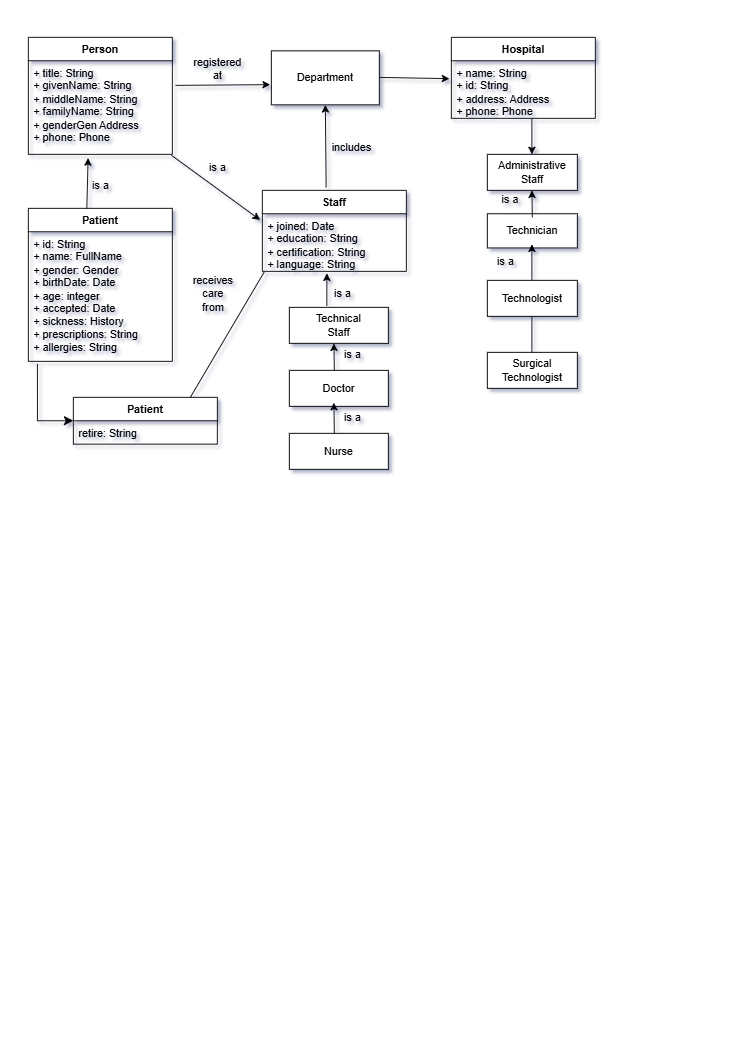

The diagram above was exported from draw.io. Its source (the exported page's mxGraphModel, read from the mxfile embedded in the PNG):
<mxGraphModel dx="928" dy="525" grid="1" gridSize="10" guides="1" tooltips="1" connect="1" arrows="1" fold="1" page="1" pageScale="1" pageWidth="827" pageHeight="1169" math="0" shadow="0">
  <root>
    <mxCell id="WIyWlLk6GJQsqaUBKTNV-0" />
    <mxCell id="WIyWlLk6GJQsqaUBKTNV-1" parent="WIyWlLk6GJQsqaUBKTNV-0" />
    <mxCell id="jSQCn4VNKbNXQQGcrrce-0" value="Person" style="swimlane;fontStyle=1;align=center;verticalAlign=top;childLayout=stackLayout;horizontal=1;startSize=26;horizontalStack=0;resizeParent=1;resizeParentMax=0;resizeLast=0;collapsible=1;marginBottom=0;whiteSpace=wrap;html=1;" vertex="1" parent="WIyWlLk6GJQsqaUBKTNV-1">
      <mxGeometry x="30" y="40" width="160" height="130" as="geometry" />
    </mxCell>
    <mxCell id="jSQCn4VNKbNXQQGcrrce-1" value="+ title: String&lt;div&gt;+ givenName: String&lt;/div&gt;&lt;div&gt;+ middleName: String&lt;/div&gt;&lt;div&gt;+ familyName: String&lt;/div&gt;&lt;div&gt;+ genderGen Address&lt;/div&gt;&lt;div&gt;+ phone: Phone&lt;/div&gt;" style="text;strokeColor=none;fillColor=none;align=left;verticalAlign=top;spacingLeft=4;spacingRight=4;overflow=hidden;rotatable=0;points=[[0,0.5],[1,0.5]];portConstraint=eastwest;whiteSpace=wrap;html=1;" vertex="1" parent="jSQCn4VNKbNXQQGcrrce-0">
      <mxGeometry y="26" width="160" height="104" as="geometry" />
    </mxCell>
    <mxCell id="jSQCn4VNKbNXQQGcrrce-4" value="Patient" style="swimlane;fontStyle=1;align=center;verticalAlign=top;childLayout=stackLayout;horizontal=1;startSize=26;horizontalStack=0;resizeParent=1;resizeParentMax=0;resizeLast=0;collapsible=1;marginBottom=0;whiteSpace=wrap;html=1;" vertex="1" parent="WIyWlLk6GJQsqaUBKTNV-1">
      <mxGeometry x="30" y="230" width="160" height="170" as="geometry" />
    </mxCell>
    <mxCell id="jSQCn4VNKbNXQQGcrrce-5" value="+ id: String&lt;div&gt;+ name: FullName&lt;/div&gt;&lt;div&gt;+ gender: Gender&lt;/div&gt;&lt;div&gt;+ birthDate: Date&lt;/div&gt;&lt;div&gt;+ age: integer&lt;/div&gt;&lt;div&gt;+ accepted: Date&lt;/div&gt;&lt;div&gt;+ sickness: History&lt;/div&gt;&lt;div&gt;+ prescriptions: String&lt;/div&gt;&lt;div&gt;+ allergies: String&lt;/div&gt;" style="text;strokeColor=none;fillColor=none;align=left;verticalAlign=top;spacingLeft=4;spacingRight=4;overflow=hidden;rotatable=0;points=[[0,0.5],[1,0.5]];portConstraint=eastwest;whiteSpace=wrap;html=1;" vertex="1" parent="jSQCn4VNKbNXQQGcrrce-4">
      <mxGeometry y="26" width="160" height="144" as="geometry" />
    </mxCell>
    <mxCell id="jSQCn4VNKbNXQQGcrrce-8" value="Department" style="rounded=0;whiteSpace=wrap;html=1;" vertex="1" parent="WIyWlLk6GJQsqaUBKTNV-1">
      <mxGeometry x="300" y="55" width="120" height="60" as="geometry" />
    </mxCell>
    <mxCell id="jSQCn4VNKbNXQQGcrrce-9" value="Hospital" style="swimlane;fontStyle=1;align=center;verticalAlign=top;childLayout=stackLayout;horizontal=1;startSize=26;horizontalStack=0;resizeParent=1;resizeParentMax=0;resizeLast=0;collapsible=1;marginBottom=0;whiteSpace=wrap;html=1;" vertex="1" parent="WIyWlLk6GJQsqaUBKTNV-1">
      <mxGeometry x="500" y="40" width="160" height="90" as="geometry" />
    </mxCell>
    <mxCell id="jSQCn4VNKbNXQQGcrrce-10" value="+ name: String&lt;div&gt;+ id: String&lt;/div&gt;&lt;div&gt;+ address: Address&lt;/div&gt;&lt;div&gt;+ phone: Phone&lt;/div&gt;" style="text;strokeColor=none;fillColor=none;align=left;verticalAlign=top;spacingLeft=4;spacingRight=4;overflow=hidden;rotatable=0;points=[[0,0.5],[1,0.5]];portConstraint=eastwest;whiteSpace=wrap;html=1;" vertex="1" parent="jSQCn4VNKbNXQQGcrrce-9">
      <mxGeometry y="26" width="160" height="64" as="geometry" />
    </mxCell>
    <mxCell id="jSQCn4VNKbNXQQGcrrce-13" value="Staff" style="swimlane;fontStyle=1;align=center;verticalAlign=top;childLayout=stackLayout;horizontal=1;startSize=26;horizontalStack=0;resizeParent=1;resizeParentMax=0;resizeLast=0;collapsible=1;marginBottom=0;whiteSpace=wrap;html=1;" vertex="1" parent="WIyWlLk6GJQsqaUBKTNV-1">
      <mxGeometry x="290" y="210" width="160" height="90" as="geometry" />
    </mxCell>
    <mxCell id="jSQCn4VNKbNXQQGcrrce-14" value="+ joined: Date&lt;div&gt;+ education: String&lt;/div&gt;&lt;div&gt;+ certification: String&lt;/div&gt;&lt;div&gt;+ language: String&lt;/div&gt;" style="text;strokeColor=none;fillColor=none;align=left;verticalAlign=top;spacingLeft=4;spacingRight=4;overflow=hidden;rotatable=0;points=[[0,0.5],[1,0.5]];portConstraint=eastwest;whiteSpace=wrap;html=1;" vertex="1" parent="jSQCn4VNKbNXQQGcrrce-13">
      <mxGeometry y="26" width="160" height="64" as="geometry" />
    </mxCell>
    <mxCell id="jSQCn4VNKbNXQQGcrrce-17" value="Technical&lt;div&gt;Staff&lt;/div&gt;" style="rounded=0;whiteSpace=wrap;html=1;" vertex="1" parent="WIyWlLk6GJQsqaUBKTNV-1">
      <mxGeometry x="320" y="340" width="110" height="40" as="geometry" />
    </mxCell>
    <mxCell id="jSQCn4VNKbNXQQGcrrce-18" value="Doctor" style="rounded=0;whiteSpace=wrap;html=1;" vertex="1" parent="WIyWlLk6GJQsqaUBKTNV-1">
      <mxGeometry x="320" y="410" width="110" height="40" as="geometry" />
    </mxCell>
    <mxCell id="jSQCn4VNKbNXQQGcrrce-19" value="Nurse" style="rounded=0;whiteSpace=wrap;html=1;" vertex="1" parent="WIyWlLk6GJQsqaUBKTNV-1">
      <mxGeometry x="320" y="480" width="110" height="40" as="geometry" />
    </mxCell>
    <mxCell id="jSQCn4VNKbNXQQGcrrce-20" value="Administrative&lt;div&gt;Staff&lt;/div&gt;" style="rounded=0;whiteSpace=wrap;html=1;" vertex="1" parent="WIyWlLk6GJQsqaUBKTNV-1">
      <mxGeometry x="540" y="170" width="100" height="40" as="geometry" />
    </mxCell>
    <mxCell id="jSQCn4VNKbNXQQGcrrce-21" value="Technician" style="rounded=0;whiteSpace=wrap;html=1;" vertex="1" parent="WIyWlLk6GJQsqaUBKTNV-1">
      <mxGeometry x="540" y="236" width="100" height="38" as="geometry" />
    </mxCell>
    <mxCell id="jSQCn4VNKbNXQQGcrrce-22" value="Technologist" style="rounded=0;whiteSpace=wrap;html=1;" vertex="1" parent="WIyWlLk6GJQsqaUBKTNV-1">
      <mxGeometry x="540" y="310" width="100" height="40" as="geometry" />
    </mxCell>
    <mxCell id="jSQCn4VNKbNXQQGcrrce-23" value="Surgical&lt;div&gt;Technologist&lt;/div&gt;" style="rounded=0;whiteSpace=wrap;html=1;" vertex="1" parent="WIyWlLk6GJQsqaUBKTNV-1">
      <mxGeometry x="540" y="390" width="100" height="40" as="geometry" />
    </mxCell>
    <mxCell id="jSQCn4VNKbNXQQGcrrce-24" value="Patient" style="swimlane;fontStyle=1;align=center;verticalAlign=top;childLayout=stackLayout;horizontal=1;startSize=26;horizontalStack=0;resizeParent=1;resizeParentMax=0;resizeLast=0;collapsible=1;marginBottom=0;whiteSpace=wrap;html=1;" vertex="1" parent="WIyWlLk6GJQsqaUBKTNV-1">
      <mxGeometry x="80" y="440" width="160" height="52" as="geometry" />
    </mxCell>
    <mxCell id="jSQCn4VNKbNXQQGcrrce-25" value="retire: String" style="text;strokeColor=none;fillColor=none;align=left;verticalAlign=top;spacingLeft=4;spacingRight=4;overflow=hidden;rotatable=0;points=[[0,0.5],[1,0.5]];portConstraint=eastwest;whiteSpace=wrap;html=1;" vertex="1" parent="jSQCn4VNKbNXQQGcrrce-24">
      <mxGeometry y="26" width="160" height="26" as="geometry" />
    </mxCell>
    <mxCell id="jSQCn4VNKbNXQQGcrrce-31" value="" style="endArrow=classic;html=1;rounded=0;exitX=1.022;exitY=0.263;exitDx=0;exitDy=0;exitPerimeter=0;entryX=-0.011;entryY=0.626;entryDx=0;entryDy=0;entryPerimeter=0;" edge="1" parent="WIyWlLk6GJQsqaUBKTNV-1" source="jSQCn4VNKbNXQQGcrrce-1" target="jSQCn4VNKbNXQQGcrrce-8">
      <mxGeometry width="50" height="50" relative="1" as="geometry">
        <mxPoint x="210" y="130" as="sourcePoint" />
        <mxPoint x="260" y="80" as="targetPoint" />
      </mxGeometry>
    </mxCell>
    <mxCell id="jSQCn4VNKbNXQQGcrrce-32" value="" style="endArrow=classic;html=1;rounded=0;exitX=0.406;exitY=0.002;exitDx=0;exitDy=0;exitPerimeter=0;entryX=0.415;entryY=1.039;entryDx=0;entryDy=0;entryPerimeter=0;" edge="1" parent="WIyWlLk6GJQsqaUBKTNV-1" source="jSQCn4VNKbNXQQGcrrce-4" target="jSQCn4VNKbNXQQGcrrce-1">
      <mxGeometry width="50" height="50" relative="1" as="geometry">
        <mxPoint x="70" y="230" as="sourcePoint" />
        <mxPoint x="120" y="180" as="targetPoint" />
      </mxGeometry>
    </mxCell>
    <mxCell id="jSQCn4VNKbNXQQGcrrce-33" value="" style="endArrow=classic;html=1;rounded=0;exitX=0.994;exitY=1.01;exitDx=0;exitDy=0;exitPerimeter=0;entryX=-0.015;entryY=0.108;entryDx=0;entryDy=0;entryPerimeter=0;" edge="1" parent="WIyWlLk6GJQsqaUBKTNV-1" source="jSQCn4VNKbNXQQGcrrce-1" target="jSQCn4VNKbNXQQGcrrce-14">
      <mxGeometry width="50" height="50" relative="1" as="geometry">
        <mxPoint x="220" y="220" as="sourcePoint" />
        <mxPoint x="270" y="170" as="targetPoint" />
      </mxGeometry>
    </mxCell>
    <mxCell id="jSQCn4VNKbNXQQGcrrce-34" value="" style="edgeStyle=segmentEdgeStyle;endArrow=classic;html=1;curved=0;rounded=0;endSize=8;startSize=8;exitX=0.063;exitY=1.02;exitDx=0;exitDy=0;exitPerimeter=0;" edge="1" parent="WIyWlLk6GJQsqaUBKTNV-1" source="jSQCn4VNKbNXQQGcrrce-5">
      <mxGeometry width="50" height="50" relative="1" as="geometry">
        <mxPoint x="40" y="410" as="sourcePoint" />
        <mxPoint x="80" y="466" as="targetPoint" />
        <Array as="points">
          <mxPoint x="40" y="466" />
        </Array>
      </mxGeometry>
    </mxCell>
    <mxCell id="jSQCn4VNKbNXQQGcrrce-37" value="" style="endArrow=classic;html=1;rounded=0;entryX=0.448;entryY=1.034;entryDx=0;entryDy=0;entryPerimeter=0;exitX=0.379;exitY=-0.038;exitDx=0;exitDy=0;exitPerimeter=0;" edge="1" parent="WIyWlLk6GJQsqaUBKTNV-1" source="jSQCn4VNKbNXQQGcrrce-17" target="jSQCn4VNKbNXQQGcrrce-14">
      <mxGeometry width="50" height="50" relative="1" as="geometry">
        <mxPoint x="360" y="330" as="sourcePoint" />
        <mxPoint x="390" y="310" as="targetPoint" />
      </mxGeometry>
    </mxCell>
    <mxCell id="jSQCn4VNKbNXQQGcrrce-38" value="" style="endArrow=classic;html=1;rounded=0;" edge="1" parent="WIyWlLk6GJQsqaUBKTNV-1">
      <mxGeometry width="50" height="50" relative="1" as="geometry">
        <mxPoint x="370" y="410" as="sourcePoint" />
        <mxPoint x="369.5" y="380" as="targetPoint" />
        <Array as="points">
          <mxPoint x="369.5" y="410" />
        </Array>
      </mxGeometry>
    </mxCell>
    <mxCell id="jSQCn4VNKbNXQQGcrrce-39" value="" style="endArrow=classic;html=1;rounded=0;" edge="1" parent="WIyWlLk6GJQsqaUBKTNV-1">
      <mxGeometry width="50" height="50" relative="1" as="geometry">
        <mxPoint x="370" y="480" as="sourcePoint" />
        <mxPoint x="369.5" y="446" as="targetPoint" />
      </mxGeometry>
    </mxCell>
    <mxCell id="jSQCn4VNKbNXQQGcrrce-42" value="" style="endArrow=none;html=1;rounded=0;" edge="1" parent="WIyWlLk6GJQsqaUBKTNV-1">
      <mxGeometry width="50" height="50" relative="1" as="geometry">
        <mxPoint x="589.5" y="390" as="sourcePoint" />
        <mxPoint x="589.5" y="350" as="targetPoint" />
      </mxGeometry>
    </mxCell>
    <mxCell id="jSQCn4VNKbNXQQGcrrce-43" value="" style="endArrow=classic;html=1;rounded=0;" edge="1" parent="WIyWlLk6GJQsqaUBKTNV-1">
      <mxGeometry width="50" height="50" relative="1" as="geometry">
        <mxPoint x="589.5" y="310" as="sourcePoint" />
        <mxPoint x="589.5" y="270" as="targetPoint" />
      </mxGeometry>
    </mxCell>
    <mxCell id="jSQCn4VNKbNXQQGcrrce-44" value="" style="endArrow=classic;html=1;rounded=0;" edge="1" parent="WIyWlLk6GJQsqaUBKTNV-1">
      <mxGeometry width="50" height="50" relative="1" as="geometry">
        <mxPoint x="590" y="240" as="sourcePoint" />
        <mxPoint x="589.5" y="210" as="targetPoint" />
      </mxGeometry>
    </mxCell>
    <mxCell id="jSQCn4VNKbNXQQGcrrce-45" value="" style="endArrow=classic;html=1;rounded=0;" edge="1" parent="WIyWlLk6GJQsqaUBKTNV-1">
      <mxGeometry width="50" height="50" relative="1" as="geometry">
        <mxPoint x="589.5" y="130" as="sourcePoint" />
        <mxPoint x="589.5" y="170" as="targetPoint" />
      </mxGeometry>
    </mxCell>
    <mxCell id="jSQCn4VNKbNXQQGcrrce-46" value="" style="endArrow=classic;html=1;rounded=0;entryX=-0.013;entryY=0.311;entryDx=0;entryDy=0;entryPerimeter=0;" edge="1" parent="WIyWlLk6GJQsqaUBKTNV-1" target="jSQCn4VNKbNXQQGcrrce-10">
      <mxGeometry width="50" height="50" relative="1" as="geometry">
        <mxPoint x="420" y="84.5" as="sourcePoint" />
        <mxPoint x="490" y="84.5" as="targetPoint" />
      </mxGeometry>
    </mxCell>
    <mxCell id="jSQCn4VNKbNXQQGcrrce-47" value="is a" style="text;html=1;align=center;verticalAlign=middle;resizable=0;points=[];autosize=1;strokeColor=none;fillColor=none;" vertex="1" parent="WIyWlLk6GJQsqaUBKTNV-1">
      <mxGeometry x="90" y="190" width="40" height="30" as="geometry" />
    </mxCell>
    <mxCell id="jSQCn4VNKbNXQQGcrrce-48" value="is a" style="text;html=1;align=center;verticalAlign=middle;resizable=0;points=[];autosize=1;strokeColor=none;fillColor=none;" vertex="1" parent="WIyWlLk6GJQsqaUBKTNV-1">
      <mxGeometry x="220" y="170" width="40" height="30" as="geometry" />
    </mxCell>
    <mxCell id="jSQCn4VNKbNXQQGcrrce-49" value="registered&lt;div&gt;at&lt;/div&gt;" style="text;html=1;align=center;verticalAlign=middle;resizable=0;points=[];autosize=1;strokeColor=none;fillColor=none;" vertex="1" parent="WIyWlLk6GJQsqaUBKTNV-1">
      <mxGeometry x="200" y="55" width="80" height="40" as="geometry" />
    </mxCell>
    <mxCell id="jSQCn4VNKbNXQQGcrrce-50" value="" style="endArrow=classic;html=1;rounded=0;entryX=0.5;entryY=1;entryDx=0;entryDy=0;exitX=0.443;exitY=-0.037;exitDx=0;exitDy=0;exitPerimeter=0;" edge="1" parent="WIyWlLk6GJQsqaUBKTNV-1" source="jSQCn4VNKbNXQQGcrrce-13" target="jSQCn4VNKbNXQQGcrrce-8">
      <mxGeometry width="50" height="50" relative="1" as="geometry">
        <mxPoint x="360" y="200" as="sourcePoint" />
        <mxPoint x="370" y="130" as="targetPoint" />
      </mxGeometry>
    </mxCell>
    <mxCell id="jSQCn4VNKbNXQQGcrrce-51" value="includes" style="text;html=1;align=center;verticalAlign=middle;resizable=0;points=[];autosize=1;strokeColor=none;fillColor=none;" vertex="1" parent="WIyWlLk6GJQsqaUBKTNV-1">
      <mxGeometry x="354" y="148" width="70" height="30" as="geometry" />
    </mxCell>
    <mxCell id="jSQCn4VNKbNXQQGcrrce-52" value="is a" style="text;html=1;align=center;verticalAlign=middle;resizable=0;points=[];autosize=1;strokeColor=none;fillColor=none;" vertex="1" parent="WIyWlLk6GJQsqaUBKTNV-1">
      <mxGeometry x="359" y="310" width="40" height="30" as="geometry" />
    </mxCell>
    <mxCell id="jSQCn4VNKbNXQQGcrrce-53" value="is a" style="text;html=1;align=center;verticalAlign=middle;resizable=0;points=[];autosize=1;strokeColor=none;fillColor=none;" vertex="1" parent="WIyWlLk6GJQsqaUBKTNV-1">
      <mxGeometry x="370" y="378" width="40" height="30" as="geometry" />
    </mxCell>
    <mxCell id="jSQCn4VNKbNXQQGcrrce-54" value="is a" style="text;html=1;align=center;verticalAlign=middle;resizable=0;points=[];autosize=1;strokeColor=none;fillColor=none;" vertex="1" parent="WIyWlLk6GJQsqaUBKTNV-1">
      <mxGeometry x="370" y="448" width="40" height="30" as="geometry" />
    </mxCell>
    <mxCell id="jSQCn4VNKbNXQQGcrrce-55" value="receives&lt;div&gt;care&lt;/div&gt;&lt;div&gt;from&lt;/div&gt;" style="text;html=1;align=center;verticalAlign=middle;resizable=0;points=[];autosize=1;strokeColor=none;fillColor=none;" vertex="1" parent="WIyWlLk6GJQsqaUBKTNV-1">
      <mxGeometry x="200" y="295" width="70" height="60" as="geometry" />
    </mxCell>
    <mxCell id="jSQCn4VNKbNXQQGcrrce-57" value="" style="endArrow=none;html=1;rounded=0;entryX=0.013;entryY=1.011;entryDx=0;entryDy=0;entryPerimeter=0;" edge="1" parent="WIyWlLk6GJQsqaUBKTNV-1" target="jSQCn4VNKbNXQQGcrrce-14">
      <mxGeometry width="50" height="50" relative="1" as="geometry">
        <mxPoint x="210" y="440" as="sourcePoint" />
        <mxPoint x="260" y="390" as="targetPoint" />
      </mxGeometry>
    </mxCell>
    <mxCell id="jSQCn4VNKbNXQQGcrrce-58" value="is a" style="text;html=1;align=center;verticalAlign=middle;resizable=0;points=[];autosize=1;strokeColor=none;fillColor=none;" vertex="1" parent="WIyWlLk6GJQsqaUBKTNV-1">
      <mxGeometry x="545" y="206" width="40" height="30" as="geometry" />
    </mxCell>
    <mxCell id="jSQCn4VNKbNXQQGcrrce-59" value="is a" style="text;html=1;align=center;verticalAlign=middle;resizable=0;points=[];autosize=1;strokeColor=none;fillColor=none;" vertex="1" parent="WIyWlLk6GJQsqaUBKTNV-1">
      <mxGeometry x="540" y="274" width="40" height="30" as="geometry" />
    </mxCell>
  </root>
</mxGraphModel>